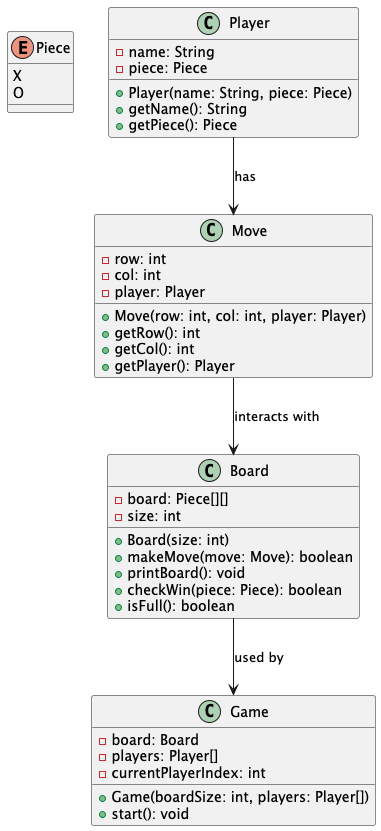

The diagram above was rendered by PlantUML. Its source (embedded in the PNG):
@startuml

' Define the enum Piece
enum Piece {
    X
    O
}

' Define the Player class
class Player {
    - name: String
    - piece: Piece
    + Player(name: String, piece: Piece)
    + getName(): String
    + getPiece(): Piece
}

' Define the Move class
class Move {
    - row: int
    - col: int
    - player: Player
    + Move(row: int, col: int, player: Player)
    + getRow(): int
    + getCol(): int
    + getPlayer(): Player
}

' Define the Board class
class Board {
    - board: Piece[][]
    - size: int
    + Board(size: int)
    + makeMove(move: Move): boolean
    + printBoard(): void
    + checkWin(piece: Piece): boolean
    + isFull(): boolean
}

' Define the Game class
class Game {
    - board: Board
    - players: Player[]
    - currentPlayerIndex: int
    + Game(boardSize: int, players: Player[])
    + start(): void
}

' Define the relationships
Player --> Move: has
Move --> Board: interacts with
Board --> Game: used by

@enduml